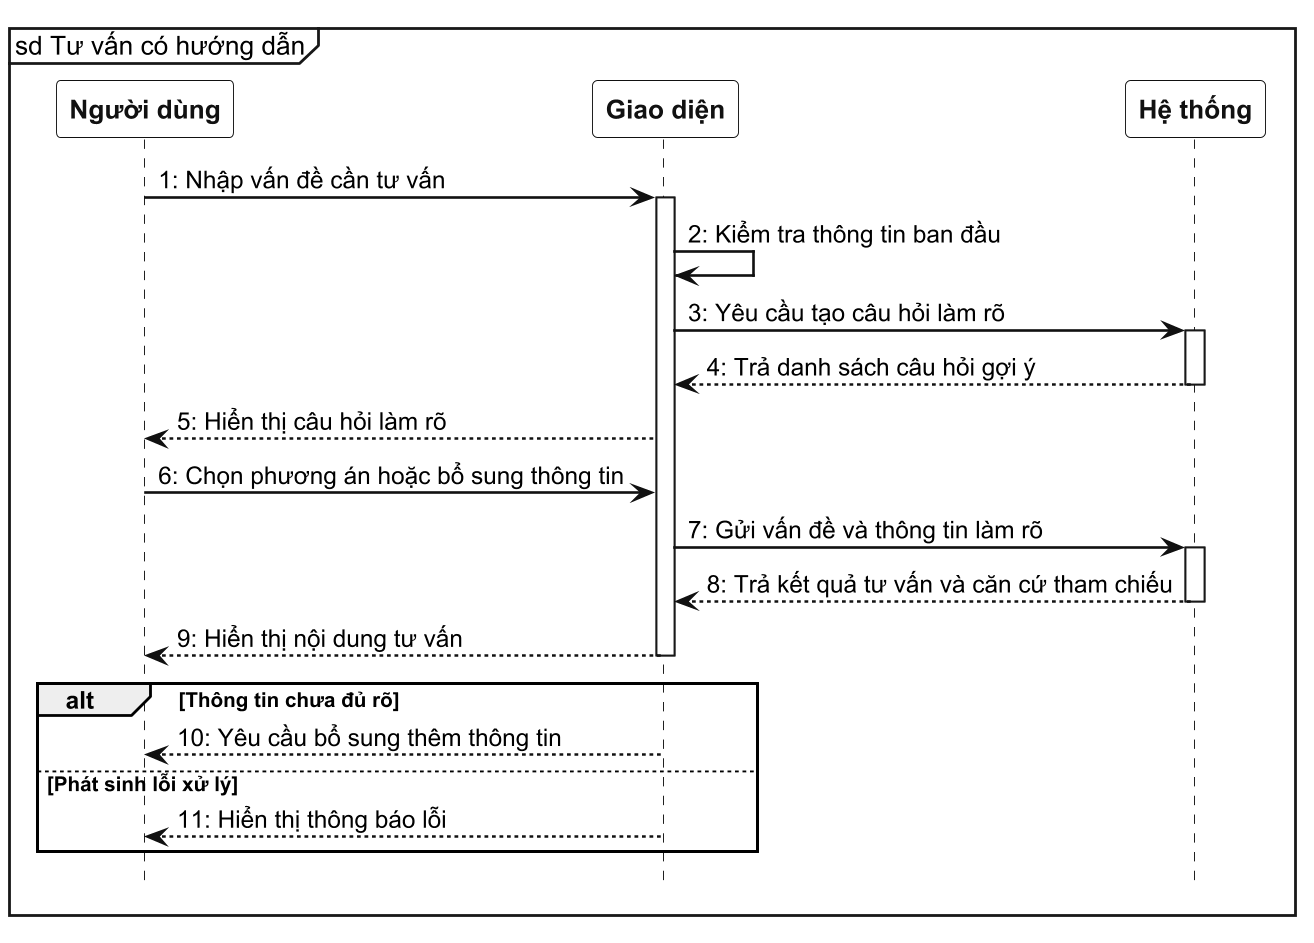

The diagram above was rendered by PlantUML. Its source (embedded in the PNG):
@startuml
skinparam monochrome true
skinparam shadowing false
skinparam defaultFontName "Arial"
skinparam dpi 180
skinparam sequence {
  ArrowColor #111111
  ArrowThickness 1.4
  LifeLineBorderColor #111111
  LifeLineBackgroundColor #FFFFFF
  ParticipantBorderColor #111111
  ParticipantBackgroundColor #FFFFFF
  ParticipantFontColor #111111
  ParticipantFontStyle bold
  BoxBorderColor #111111
  BoxBackgroundColor #FFFFFF
}
hide footbox
mainframe sd Tư vấn có hướng dẫn

participant "Người dùng" as User
participant "Giao diện" as UI
participant "Hệ thống" as System

User -> UI: 1: Nhập vấn đề cần tư vấn
activate UI
UI -> UI: 2: Kiểm tra thông tin ban đầu
UI -> System: 3: Yêu cầu tạo câu hỏi làm rõ
activate System
System --> UI: 4: Trả danh sách câu hỏi gợi ý
deactivate System
UI --> User: 5: Hiển thị câu hỏi làm rõ
User -> UI: 6: Chọn phương án hoặc bổ sung thông tin
UI -> System: 7: Gửi vấn đề và thông tin làm rõ
activate System
System --> UI: 8: Trả kết quả tư vấn và căn cứ tham chiếu
deactivate System
UI --> User: 9: Hiển thị nội dung tư vấn
deactivate UI

alt Thông tin chưa đủ rõ
  UI --> User: 10: Yêu cầu bổ sung thêm thông tin
else Phát sinh lỗi xử lý
  UI --> User: 11: Hiển thị thông báo lỗi
end
@enduml